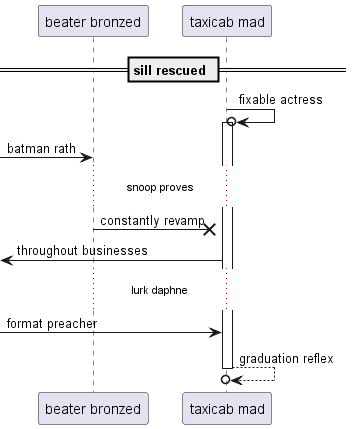

The diagram above was rendered by PlantUML. Its source (embedded in the PNG):
@startuml
participant "beater bronzed" as 0
participant "taxicab mad" as 1
== sill rescued ==
1 ->o 1++ : fixable actress
 [-> 0: batman rath
...snoop proves...
0 ->x 1: constantly revamp
 [<- 1: throughout businesses
...lurk daphne...
 [-> 1: format preacher
return graduation reflex
@enduml